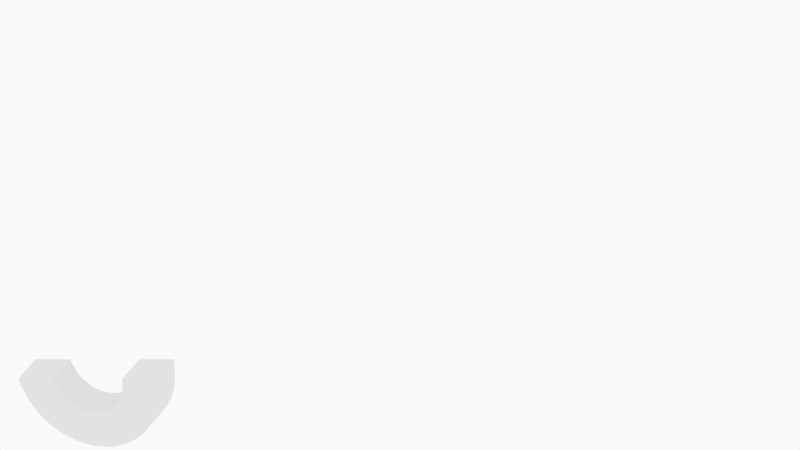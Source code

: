 # Source: untitled.blend  (saved by Blender 2.93.20; exported with 4.5.12 LTS)
import bpy
from mathutils import Matrix  # noqa: F401  (used for matrix-valued properties, if any)

bpy.ops.wm.read_factory_settings(use_empty=True)
scene = bpy.context.scene
scene.name = 'Scene'

# ---- collections
col_collection = bpy.data.collections.new('Collection'); scene.collection.children.link(col_collection)
col_camera = bpy.data.collections.new('Camera'); scene.collection.children.link(col_camera)

# ---- materials (node trees are filled in below, after node groups)
mat_solid_stroke = bpy.data.materials.new('Solid Stroke')
mat_solid_stroke.use_transparent_shadow = False
mat_squares_stroke = bpy.data.materials.new('Squares Stroke')
mat_squares_stroke.use_transparent_shadow = False
mat_solid_fill = bpy.data.materials.new('Solid Fill')
mat_solid_fill.use_transparent_shadow = False
mat_dots_stroke = bpy.data.materials.new('Dots Stroke')
mat_dots_stroke.use_transparent_shadow = False

# ---- material node trees
mat_dots_stroke.use_nodes = True; mat_dots_stroke.node_tree.nodes.clear()
_N = mat_dots_stroke.node_tree.nodes; _L = mat_dots_stroke.node_tree.links
n0 = _N.new('ShaderNodeOutputMaterial'); n0.name = 'Material Output'; n0.location = (300, 300)
n1 = _N.new('ShaderNodeBsdfPrincipled'); n1.name = 'Principled BSDF'; n1.location = (10, 300)
n1.distribution = 'GGX'
n1.subsurface_method = 'BURLEY'
n1.inputs[2].default_value = 0.4
n1.inputs[3].default_value = 1.45
n1.inputs[27].default_value = (0.0, 0.0, 0.0, 1.0)
n1.inputs[28].default_value = 1.0
_L.new(n1.outputs[0], n0.inputs[0])
n0.is_active_output = True

# ---- world
world_world = bpy.data.worlds.new('World'); scene.world = world_world
world_world.use_nodes = True; world_world.node_tree.nodes.clear()
_N = world_world.node_tree.nodes; _L = world_world.node_tree.links
n0 = _N.new('ShaderNodeOutputWorld'); n0.name = 'World Output'; n0.location = (300, 300)
n1 = _N.new('ShaderNodeBackground'); n1.name = 'Background'; n1.location = (10, 300)
n1.inputs[0].default_value = (0.9513, 0.9513, 0.9513, 1.0)
_L.new(n1.outputs[0], n0.inputs[0])
n0.is_active_output = True
world_world.color = (0.9513, 0.9513, 0.9513)
world_world.use_sun_shadow = False
world_world.sun_shadow_jitter_overblur = 0.0

# ---- cameras
cam_camera = bpy.data.cameras.new('Camera')
cam_camera.type = 'ORTHO'
cam_camera.ortho_scale = 10.0
cam_camera.display_size = 2.0

# ---- meshes
me_plane_001 = bpy.data.meshes.new('Plane.001')
me_plane_001.from_pydata([(-1.0, -0.25, 2.682e-07), (-0.5, -0.25, 2.682e-07), (-1.0, 0.25, 2.682e-07), (-0.5, 0.25, 2.682e-07), (-0.9239, -0.25, -0.3827), (-0.4619, -0.25, -0.1913), (-0.9239, 0.25, -0.3827), (-0.4619, 0.25, -0.1913), (-0.7071, -0.25, -0.7071), (-0.3536, -0.25, -0.3536), (-0.7071, 0.25, -0.7071), (-0.3536, 0.25, -0.3536), (-0.3827, -0.25, -0.9239), (-0.1913, -0.25, -0.4619), (-0.3827, 0.25, -0.9239), (-0.1913, 0.25, -0.4619), (0.0, -0.25, -1.0), (-1.192e-07, -0.25, -0.5), (0.0, 0.25, -1.0), (-1.192e-07, 0.25, -0.5), (0.3827, -0.25, -0.9239), (0.1913, -0.25, -0.4619), (0.3827, 0.25, -0.9239), (0.1913, 0.25, -0.4619), (0.7071, -0.25, -0.7071), (0.3536, -0.25, -0.3536), (0.7071, 0.25, -0.7071), (0.3536, 0.25, -0.3536), (0.9239, -0.25, -0.3827), (0.4619, -0.25, -0.1913), (0.9239, 0.25, -0.3827), (0.4619, 0.25, -0.1913), (1.0, -0.25, 0.0), (0.5, -0.25, -2.682e-07), (1.0, 0.25, 0.0), (0.5, 0.25, -2.682e-07)], [], [(0, 1, 3, 2), (6, 10, 8, 4), (1, 5, 7, 3), (2, 6, 4, 0), (3, 7, 6, 2), (0, 4, 5, 1), (11, 15, 14, 10), (7, 11, 10, 6), (4, 8, 9, 5), (5, 9, 11, 7), (13, 17, 19, 15), (8, 12, 13, 9), (9, 13, 15, 11), (10, 14, 12, 8), (19, 23, 22, 18), (14, 18, 16, 12), (15, 19, 18, 14), (12, 16, 17, 13), (20, 24, 25, 21), (16, 20, 21, 17), (17, 21, 23, 19), (18, 22, 20, 16), (25, 29, 31, 27), (21, 25, 27, 23), (22, 26, 24, 20), (23, 27, 26, 22), (31, 35, 34, 30), (26, 30, 28, 24), (27, 31, 30, 26), (24, 28, 29, 25), (32, 34, 35, 33), (28, 32, 33, 29), (29, 33, 35, 31), (30, 34, 32, 28)])
_k = {(0, 2): 1.0, (0, 1): 1.0, (1, 3): 1.0, (2, 3): 1.0, (3, 7): 1.0, (1, 5): 1.0, (0, 4): 1.0, (2, 6): 1.0, (4, 8): 1.0, (6, 10): 1.0, (7, 11): 1.0, (5, 9): 1.0, (10, 14): 1.0, (11, 15): 1.0, (9, 13): 1.0, (8, 12): 1.0, (15, 19): 1.0, (13, 17): 1.0, (12, 16): 1.0, (14, 18): 1.0, (18, 22): 1.0, (19, 23): 1.0, (17, 21): 1.0, (16, 20): 1.0, (21, 25): 1.0, (20, 24): 1.0, (23, 27): 1.0, (22, 26): 1.0, (27, 31): 1.0, (25, 29): 1.0, (24, 28): 1.0, (26, 30): 1.0, (32, 34): 1.0, (32, 33): 1.0, (33, 35): 1.0, (34, 35): 1.0, (30, 34): 1.0, (31, 35): 1.0, (29, 33): 1.0, (28, 32): 1.0}
me_plane_001.attributes.new('crease_edge', 'FLOAT', 'EDGE').data.foreach_set('value', [_k.get((min(e.vertices), max(e.vertices)), 0.0) for e in me_plane_001.edges])
_uv = me_plane_001.uv_layers.new(name='UVMap')
_uv.uv.foreach_set('vector', [0.0, 0.0, 1.0, 0.0, 1.0, 1.0, 0.0, 1.0, 0.0, 1.0, 0.0, 1.0, 0.0, 0.0, 0.0, 0.0, 1.0, 0.0, 1.0, 0.0, 1.0, 1.0, 1.0, 1.0, 0.0, 1.0, 0.0, 1.0, 0.0, 0.0, 0.0, 0.0, 1.0, 1.0, 1.0, 1.0, 0.0, 1.0, 0.0, 1.0, 0.0, 0.0, 0.0, 0.0, 1.0, 0.0, 1.0, 0.0, 1.0, 1.0, 1.0, 1.0, 0.0, 1.0, 0.0, 1.0, 1.0, 1.0, 1.0, 1.0, 0.0, 1.0, 0.0, 1.0, 0.0, 0.0, 0.0, 0.0, 1.0, 0.0, 1.0, 0.0, 1.0, 0.0, 1.0, 0.0, 1.0, 1.0, 1.0, 1.0, 1.0, 0.0, 1.0, 0.0, 1.0, 1.0, 1.0, 1.0, 0.0, 0.0, 0.0, 0.0, 1.0, 0.0, 1.0, 0.0, 1.0, 0.0, 1.0, 0.0, 1.0, 1.0, 1.0, 1.0, 0.0, 1.0, 0.0, 1.0, 0.0, 0.0, 0.0, 0.0, 1.0, 1.0, 1.0, 1.0, 0.0, 1.0, 0.0, 1.0, 0.0, 1.0, 0.0, 1.0, 0.0, 0.0, 0.0, 0.0, 1.0, 1.0, 1.0, 1.0, 0.0, 1.0, 0.0, 1.0, 0.0, 0.0, 0.0, 0.0, 1.0, 0.0, 1.0, 0.0, 0.0, 0.0, 0.0, 0.0, 1.0, 0.0, 1.0, 0.0, 0.0, 0.0, 0.0, 0.0, 1.0, 0.0, 1.0, 0.0, 1.0, 0.0, 1.0, 0.0, 1.0, 1.0, 1.0, 1.0, 0.0, 1.0, 0.0, 1.0, 0.0, 0.0, 0.0, 0.0, 1.0, 0.0, 1.0, 0.0, 1.0, 1.0, 1.0, 1.0, 1.0, 0.0, 1.0, 0.0, 1.0, 1.0, 1.0, 1.0, 0.0, 1.0, 0.0, 1.0, 0.0, 0.0, 0.0, 0.0, 1.0, 1.0, 1.0, 1.0, 0.0, 1.0, 0.0, 1.0, 1.0, 1.0, 1.0, 1.0, 0.0, 1.0, 0.0, 1.0, 0.0, 1.0, 0.0, 1.0, 0.0, 0.0, 0.0, 0.0, 1.0, 1.0, 1.0, 1.0, 0.0, 1.0, 0.0, 1.0, 0.0, 0.0, 0.0, 0.0, 1.0, 0.0, 1.0, 0.0, 0.0, 0.0, 0.0, 1.0, 1.0, 1.0, 1.0, 0.0, 0.0, 0.0, 0.0, 0.0, 1.0, 0.0, 1.0, 0.0, 1.0, 0.0, 1.0, 0.0, 1.0, 1.0, 1.0, 1.0, 0.0, 1.0, 0.0, 1.0, 0.0, 0.0, 0.0, 0.0])
me_plane_001.use_remesh_fix_poles = True
me_plane_001.use_remesh_preserve_attributes = False
me_plane_001.update()

# ---- objects
ob_stroke = bpy.data.objects.new('Stroke', None)
ob_plane = bpy.data.objects.new('Plane', me_plane_001)
ob_camera = bpy.data.objects.new('Camera', cam_camera)

# ---- transforms, parenting, visibility, modifiers, constraints
ob_stroke.location = (0.0, 0.0, 0.0)
ob_stroke.empty_display_size = 0.2
ob_stroke.empty_image_offset = (0.0, 0.0)
ob_stroke.empty_image_side = 'FRONT'
ob_stroke.use_grease_pencil_lights = True
ob_stroke.lineart.crease_threshold = 0.0
ob_plane.location = (-3.8, 1.0, -1.8)
ob_plane.rotation_euler = (0.5236, -0.0, -0.5236)
_m = ob_plane.modifiers.new('Subdivision', 'SUBSURF')
_m.levels = 2
ob_camera.location = (0.0, -12.0, 0.0)
ob_camera.rotation_euler = (1.571, -0.0, -0.0)
ob_camera.empty_image_side = 'FRONT'
ob_camera.lineart.crease_threshold = 0.0

# ---- collection membership
col_collection.objects.link(ob_stroke)
col_collection.objects.link(ob_plane)
col_camera.objects.link(ob_camera)

# ---- scene / render settings (as saved in the file)
scene.camera = ob_camera
scene.frame_start = 1; scene.frame_end = 250; scene.frame_set(1)
scene.render.engine = 'BLENDER_EEVEE_NEXT'
scene.cycles.use_denoising = False
scene.cycles.samples = 128
scene.cycles.sampling_pattern = 'TABULATED_SOBOL'
scene.cycles.use_adaptive_sampling = False
scene.cycles.use_light_tree = False
scene.view_settings.view_transform = 'Standard'
bpy.context.view_layer.update()
